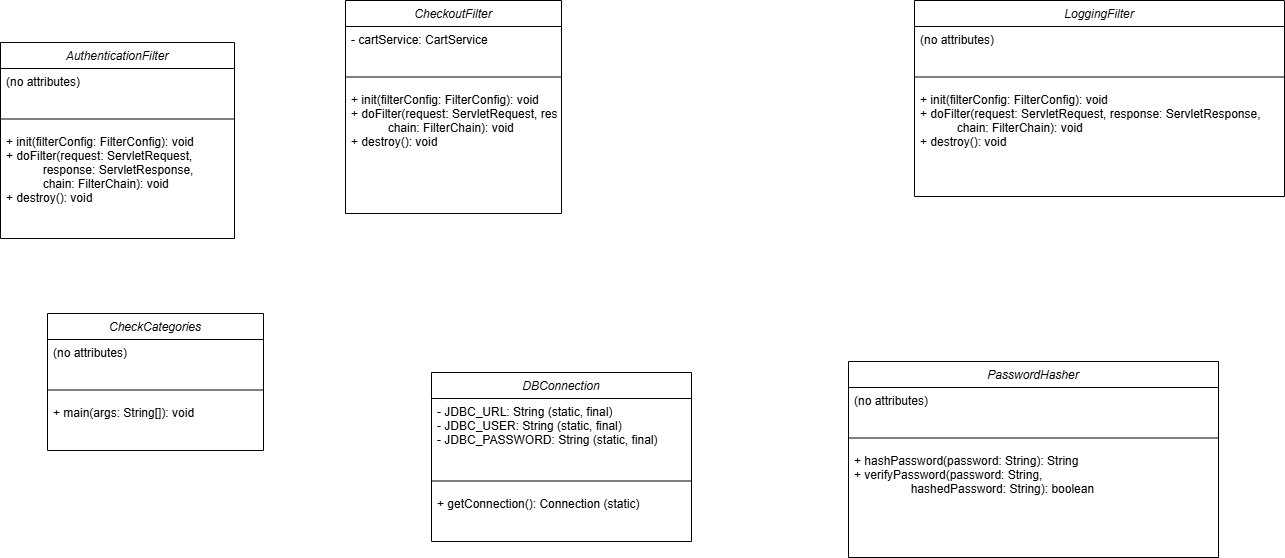

The diagram above was exported from draw.io. Its source (the exported page's mxGraphModel, read from the mxfile embedded in the PNG):
<mxGraphModel dx="264" dy="784" grid="0" gridSize="10" guides="1" tooltips="1" connect="1" arrows="1" fold="1" page="0" pageScale="1" pageWidth="827" pageHeight="1169" math="0" shadow="0">
  <root>
    <mxCell id="0" />
    <mxCell id="1" parent="0" />
    <mxCell id="Vcc1XovjIbw8XKD-_79M-1" value="AuthenticationFilter" style="swimlane;fontStyle=2;align=center;verticalAlign=top;childLayout=stackLayout;horizontal=1;startSize=26;horizontalStack=0;resizeParent=1;resizeLast=0;collapsible=1;marginBottom=0;rounded=0;shadow=0;strokeWidth=1;" vertex="1" parent="1">
      <mxGeometry x="1398" y="320" width="234" height="196" as="geometry">
        <mxRectangle x="230" y="140" width="160" height="26" as="alternateBounds" />
      </mxGeometry>
    </mxCell>
    <mxCell id="Vcc1XovjIbw8XKD-_79M-2" value="(no attributes) " style="text;align=left;verticalAlign=top;spacingLeft=4;spacingRight=4;overflow=hidden;rotatable=0;points=[[0,0.5],[1,0.5]];portConstraint=eastwest;rounded=0;shadow=0;html=0;" vertex="1" parent="Vcc1XovjIbw8XKD-_79M-1">
      <mxGeometry y="26" width="234" height="41" as="geometry" />
    </mxCell>
    <mxCell id="Vcc1XovjIbw8XKD-_79M-3" value="" style="line;html=1;strokeWidth=1;align=left;verticalAlign=middle;spacingTop=-1;spacingLeft=3;spacingRight=3;rotatable=0;labelPosition=right;points=[];portConstraint=eastwest;" vertex="1" parent="Vcc1XovjIbw8XKD-_79M-1">
      <mxGeometry y="67" width="234" height="19" as="geometry" />
    </mxCell>
    <mxCell id="Vcc1XovjIbw8XKD-_79M-4" value="+ init(filterConfig: FilterConfig): void  &#10;+ doFilter(request: ServletRequest,  &#10;           response: ServletResponse,  &#10;           chain: FilterChain): void  &#10;+ destroy(): void  " style="text;align=left;verticalAlign=top;spacingLeft=4;spacingRight=4;overflow=hidden;rotatable=0;points=[[0,0.5],[1,0.5]];portConstraint=eastwest;" vertex="1" parent="Vcc1XovjIbw8XKD-_79M-1">
      <mxGeometry y="86" width="234" height="103" as="geometry" />
    </mxCell>
    <mxCell id="Vcc1XovjIbw8XKD-_79M-5" value="CheckCategories" style="swimlane;fontStyle=2;align=center;verticalAlign=top;childLayout=stackLayout;horizontal=1;startSize=26;horizontalStack=0;resizeParent=1;resizeLast=0;collapsible=1;marginBottom=0;rounded=0;shadow=0;strokeWidth=1;" vertex="1" parent="1">
      <mxGeometry x="1445" y="591" width="216" height="137" as="geometry">
        <mxRectangle x="230" y="140" width="160" height="26" as="alternateBounds" />
      </mxGeometry>
    </mxCell>
    <mxCell id="Vcc1XovjIbw8XKD-_79M-6" value="(no attributes) " style="text;align=left;verticalAlign=top;spacingLeft=4;spacingRight=4;overflow=hidden;rotatable=0;points=[[0,0.5],[1,0.5]];portConstraint=eastwest;rounded=0;shadow=0;html=0;" vertex="1" parent="Vcc1XovjIbw8XKD-_79M-5">
      <mxGeometry y="26" width="216" height="41" as="geometry" />
    </mxCell>
    <mxCell id="Vcc1XovjIbw8XKD-_79M-7" value="" style="line;html=1;strokeWidth=1;align=left;verticalAlign=middle;spacingTop=-1;spacingLeft=3;spacingRight=3;rotatable=0;labelPosition=right;points=[];portConstraint=eastwest;" vertex="1" parent="Vcc1XovjIbw8XKD-_79M-5">
      <mxGeometry y="67" width="216" height="19" as="geometry" />
    </mxCell>
    <mxCell id="Vcc1XovjIbw8XKD-_79M-8" value="+ main(args: String[]): void  " style="text;align=left;verticalAlign=top;spacingLeft=4;spacingRight=4;overflow=hidden;rotatable=0;points=[[0,0.5],[1,0.5]];portConstraint=eastwest;" vertex="1" parent="Vcc1XovjIbw8XKD-_79M-5">
      <mxGeometry y="86" width="216" height="51" as="geometry" />
    </mxCell>
    <mxCell id="Vcc1XovjIbw8XKD-_79M-14" value="DBConnection" style="swimlane;fontStyle=2;align=center;verticalAlign=top;childLayout=stackLayout;horizontal=1;startSize=26;horizontalStack=0;resizeParent=1;resizeLast=0;collapsible=1;marginBottom=0;rounded=0;shadow=0;strokeWidth=1;" vertex="1" parent="1">
      <mxGeometry x="1829" y="650" width="260" height="169" as="geometry">
        <mxRectangle x="230" y="140" width="160" height="26" as="alternateBounds" />
      </mxGeometry>
    </mxCell>
    <mxCell id="Vcc1XovjIbw8XKD-_79M-15" value="- JDBC_URL: String (static, final)  &#10;- JDBC_USER: String (static, final)  &#10;- JDBC_PASSWORD: String (static, final)" style="text;align=left;verticalAlign=top;spacingLeft=4;spacingRight=4;overflow=hidden;rotatable=0;points=[[0,0.5],[1,0.5]];portConstraint=eastwest;rounded=0;shadow=0;html=0;" vertex="1" parent="Vcc1XovjIbw8XKD-_79M-14">
      <mxGeometry y="26" width="260" height="73" as="geometry" />
    </mxCell>
    <mxCell id="Vcc1XovjIbw8XKD-_79M-16" value="" style="line;html=1;strokeWidth=1;align=left;verticalAlign=middle;spacingTop=-1;spacingLeft=3;spacingRight=3;rotatable=0;labelPosition=right;points=[];portConstraint=eastwest;" vertex="1" parent="Vcc1XovjIbw8XKD-_79M-14">
      <mxGeometry y="99" width="260" height="19" as="geometry" />
    </mxCell>
    <mxCell id="Vcc1XovjIbw8XKD-_79M-17" value="+ getConnection(): Connection (static)  " style="text;align=left;verticalAlign=top;spacingLeft=4;spacingRight=4;overflow=hidden;rotatable=0;points=[[0,0.5],[1,0.5]];portConstraint=eastwest;" vertex="1" parent="Vcc1XovjIbw8XKD-_79M-14">
      <mxGeometry y="118" width="260" height="51" as="geometry" />
    </mxCell>
    <mxCell id="Vcc1XovjIbw8XKD-_79M-19" value="LoggingFilter" style="swimlane;fontStyle=2;align=center;verticalAlign=top;childLayout=stackLayout;horizontal=1;startSize=26;horizontalStack=0;resizeParent=1;resizeLast=0;collapsible=1;marginBottom=0;rounded=0;shadow=0;strokeWidth=1;" vertex="1" parent="1">
      <mxGeometry x="2312" y="278" width="370" height="196" as="geometry">
        <mxRectangle x="230" y="140" width="160" height="26" as="alternateBounds" />
      </mxGeometry>
    </mxCell>
    <mxCell id="Vcc1XovjIbw8XKD-_79M-20" value="(no attributes)" style="text;align=left;verticalAlign=top;spacingLeft=4;spacingRight=4;overflow=hidden;rotatable=0;points=[[0,0.5],[1,0.5]];portConstraint=eastwest;rounded=0;shadow=0;html=0;" vertex="1" parent="Vcc1XovjIbw8XKD-_79M-19">
      <mxGeometry y="26" width="370" height="41" as="geometry" />
    </mxCell>
    <mxCell id="Vcc1XovjIbw8XKD-_79M-21" value="" style="line;html=1;strokeWidth=1;align=left;verticalAlign=middle;spacingTop=-1;spacingLeft=3;spacingRight=3;rotatable=0;labelPosition=right;points=[];portConstraint=eastwest;" vertex="1" parent="Vcc1XovjIbw8XKD-_79M-19">
      <mxGeometry y="67" width="370" height="19" as="geometry" />
    </mxCell>
    <mxCell id="Vcc1XovjIbw8XKD-_79M-22" value="+ init(filterConfig: FilterConfig): void  &#10;+ doFilter(request: ServletRequest, response: ServletResponse,  &#10;           chain: FilterChain): void  &#10;+ destroy(): void  " style="text;align=left;verticalAlign=top;spacingLeft=4;spacingRight=4;overflow=hidden;rotatable=0;points=[[0,0.5],[1,0.5]];portConstraint=eastwest;" vertex="1" parent="Vcc1XovjIbw8XKD-_79M-19">
      <mxGeometry y="86" width="370" height="103" as="geometry" />
    </mxCell>
    <mxCell id="Vcc1XovjIbw8XKD-_79M-27" value="PasswordHasher" style="swimlane;fontStyle=2;align=center;verticalAlign=top;childLayout=stackLayout;horizontal=1;startSize=26;horizontalStack=0;resizeParent=1;resizeLast=0;collapsible=1;marginBottom=0;rounded=0;shadow=0;strokeWidth=1;" vertex="1" parent="1">
      <mxGeometry x="2246" y="639" width="370" height="196" as="geometry">
        <mxRectangle x="230" y="140" width="160" height="26" as="alternateBounds" />
      </mxGeometry>
    </mxCell>
    <mxCell id="Vcc1XovjIbw8XKD-_79M-28" value="(no attributes)  " style="text;align=left;verticalAlign=top;spacingLeft=4;spacingRight=4;overflow=hidden;rotatable=0;points=[[0,0.5],[1,0.5]];portConstraint=eastwest;rounded=0;shadow=0;html=0;" vertex="1" parent="Vcc1XovjIbw8XKD-_79M-27">
      <mxGeometry y="26" width="370" height="41" as="geometry" />
    </mxCell>
    <mxCell id="Vcc1XovjIbw8XKD-_79M-29" value="" style="line;html=1;strokeWidth=1;align=left;verticalAlign=middle;spacingTop=-1;spacingLeft=3;spacingRight=3;rotatable=0;labelPosition=right;points=[];portConstraint=eastwest;" vertex="1" parent="Vcc1XovjIbw8XKD-_79M-27">
      <mxGeometry y="67" width="370" height="19" as="geometry" />
    </mxCell>
    <mxCell id="Vcc1XovjIbw8XKD-_79M-30" value="+ hashPassword(password: String): String  &#10;+ verifyPassword(password: String,  &#10;                 hashedPassword: String): boolean  " style="text;align=left;verticalAlign=top;spacingLeft=4;spacingRight=4;overflow=hidden;rotatable=0;points=[[0,0.5],[1,0.5]];portConstraint=eastwest;" vertex="1" parent="Vcc1XovjIbw8XKD-_79M-27">
      <mxGeometry y="86" width="370" height="103" as="geometry" />
    </mxCell>
    <mxCell id="md441Xwgr3Qokkkyw1Zl-1" value="CheckoutFilter" style="swimlane;fontStyle=2;align=center;verticalAlign=top;childLayout=stackLayout;horizontal=1;startSize=26;horizontalStack=0;resizeParent=1;resizeLast=0;collapsible=1;marginBottom=0;rounded=0;shadow=0;strokeWidth=1;" vertex="1" parent="1">
      <mxGeometry x="1743" y="278" width="216" height="213" as="geometry">
        <mxRectangle x="230" y="140" width="160" height="26" as="alternateBounds" />
      </mxGeometry>
    </mxCell>
    <mxCell id="md441Xwgr3Qokkkyw1Zl-2" value="- cartService: CartService " style="text;align=left;verticalAlign=top;spacingLeft=4;spacingRight=4;overflow=hidden;rotatable=0;points=[[0,0.5],[1,0.5]];portConstraint=eastwest;rounded=0;shadow=0;html=0;" vertex="1" parent="md441Xwgr3Qokkkyw1Zl-1">
      <mxGeometry y="26" width="216" height="41" as="geometry" />
    </mxCell>
    <mxCell id="md441Xwgr3Qokkkyw1Zl-3" value="" style="line;html=1;strokeWidth=1;align=left;verticalAlign=middle;spacingTop=-1;spacingLeft=3;spacingRight=3;rotatable=0;labelPosition=right;points=[];portConstraint=eastwest;" vertex="1" parent="md441Xwgr3Qokkkyw1Zl-1">
      <mxGeometry y="67" width="216" height="19" as="geometry" />
    </mxCell>
    <mxCell id="md441Xwgr3Qokkkyw1Zl-4" value="+ init(filterConfig: FilterConfig): void  &#10;+ doFilter(request: ServletRequest, response: ServletResponse,  &#10;           chain: FilterChain): void  &#10;+ destroy(): void  " style="text;align=left;verticalAlign=top;spacingLeft=4;spacingRight=4;overflow=hidden;rotatable=0;points=[[0,0.5],[1,0.5]];portConstraint=eastwest;" vertex="1" parent="md441Xwgr3Qokkkyw1Zl-1">
      <mxGeometry y="86" width="216" height="127" as="geometry" />
    </mxCell>
  </root>
</mxGraphModel>